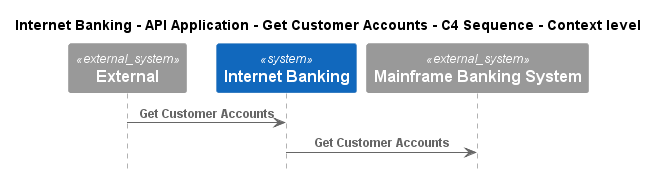

The diagram above was rendered by PlantUML. Its source (embedded in the PNG):
@startuml
!pragma layout smetana
!include ..\..\..\..\..\..\.c4s\C4_Sequence.puml

title Internet Banking - API Application - Get Customer Accounts - C4 Sequence - Context level

System_Ext(C4InterFlow.SoftwareSystems.ExternalSystem, "External", "")
System(BigBankPlc.SoftwareSystems.InternetBanking, "Internet Banking", "Provided Internet Banking services")
System_Ext(BigBankPlc.SoftwareSystems.MainframeBankingSystem, "Mainframe Banking System", "")

Rel(C4InterFlow.SoftwareSystems.ExternalSystem, BigBankPlc.SoftwareSystems.InternetBanking, "Get Customer Accounts")
Rel(BigBankPlc.SoftwareSystems.InternetBanking, BigBankPlc.SoftwareSystems.MainframeBankingSystem, "Get Customer Accounts")


@enduml